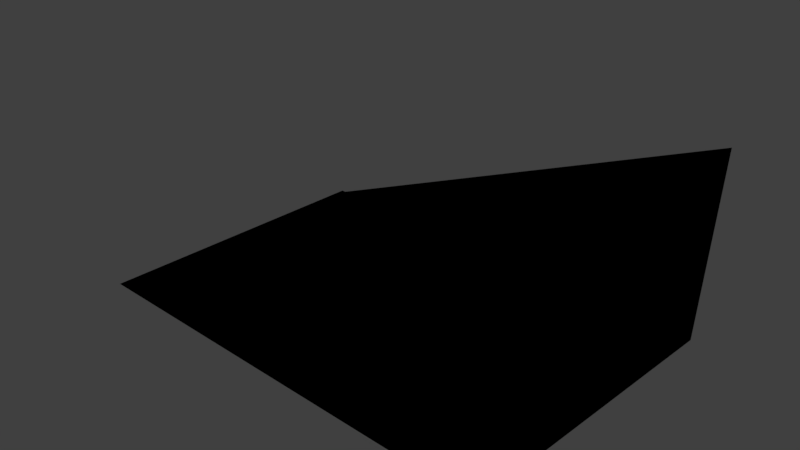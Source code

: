 # Source: ramp.blend  (saved by Blender 2.79.0; exported with 4.5.12 LTS)
import bpy
from mathutils import Matrix  # noqa: F401  (used for matrix-valued properties, if any)

bpy.ops.wm.read_factory_settings(use_empty=True)
scene = bpy.context.scene
scene.name = 'Scene'

# ---- collections
col_collection_1 = bpy.data.collections.new('Collection 1'); scene.collection.children.link(col_collection_1)

# ---- materials (node trees are filled in below, after node groups)
mat_material_001 = bpy.data.materials.new('Material.001')
mat_material_001.alpha_threshold = 0.0
mat_material_001.use_transparent_shadow = False
mat_material_001.diffuse_color = (0.0, 0.0, 0.0, 1.0)
mat_material_001.roughness = 0.5

# ---- material node trees

# ---- world
world_world = bpy.data.worlds.new('World'); scene.world = world_world
world_world.color = (0.05088, 0.05088, 0.05088)
world_world.use_sun_shadow = False
world_world.sun_shadow_jitter_overblur = 0.0
world_world.cycles.sampling_method = 'MANUAL'

# ---- meshes
me_cube_001 = bpy.data.meshes.new('Cube.001')
me_cube_001.from_pydata([(-1.285, -0.7389, -0.2655), (-1.317, -0.7537, -0.2486), (-1.202, 0.9006, -0.2577), (-1.186, 0.8758, -0.2553), (1.171, -0.8955, -0.2935), (1.157, -0.865, 0.7927), (1.298, 0.7398, -0.2667), (1.365, 0.7369, 0.7947)], [], [(0, 1, 3, 2), (2, 3, 7, 6), (6, 7, 5, 4), (4, 5, 1, 0), (2, 6, 4, 0), (7, 3, 1, 5)])
me_cube_001.materials.append(mat_material_001)
me_cube_001.use_remesh_preserve_volume = False
me_cube_001.use_remesh_preserve_attributes = False
me_cube_001.use_mirror_vertex_groups = False
me_cube_001.update()

# ---- objects
ob_cube = bpy.data.objects.new('Cube', me_cube_001)

# ---- transforms, parenting, visibility, modifiers, constraints
ob_cube.location = (0.1323, 0.1257, 1.654)
ob_cube.scale = (1.33, 1.33, 1.33)
ob_cube.lineart.crease_threshold = 0.0

# ---- collection membership
col_collection_1.objects.link(ob_cube)

# ---- scene / render settings (as saved in the file)
scene.frame_start = 1; scene.frame_end = 250; scene.frame_set(1)
scene.render.engine = 'BLENDER_EEVEE_NEXT'
scene.render.resolution_percentage = 50
scene.render.dither_intensity = 0.0
scene.cycles.use_denoising = False
scene.cycles.samples = 128
scene.cycles.sampling_pattern = 'TABULATED_SOBOL'
scene.cycles.use_adaptive_sampling = False
scene.cycles.use_light_tree = False
scene.cycles.blur_glossy = 0.0
scene.cycles.sample_clamp_indirect = 0.0
scene.view_settings.view_transform = 'Standard'
bpy.context.view_layer.update()

# ---- added for rendering (the .blend has no active camera and no usable light): camera, sun
cam_auto = bpy.data.cameras.new('AutoCamera')
cam_auto.lens = 50.0
cam_auto.sensor_width = 36.0
cam_auto.clip_end = 1000.0
ob_auto_camera = bpy.data.objects.new('AutoCamera', cam_auto)
scene.collection.objects.link(ob_auto_camera)
ob_auto_camera.location = (4.35707, -4.9028, 5.34219)
ob_auto_camera.rotation_euler = (1.09748, -7.21219e-08, 0.694738)
scene.camera = ob_auto_camera
light_auto_sun = bpy.data.lights.new('AutoSun', 'SUN')
light_auto_sun.energy = 3.0
light_auto_sun.angle = 0.0523599
ob_auto_sun = bpy.data.objects.new('AutoSun', light_auto_sun)
scene.collection.objects.link(ob_auto_sun)
ob_auto_sun.rotation_euler = (0.872665, 0.174533, 0.523599)
bpy.context.view_layer.update()
